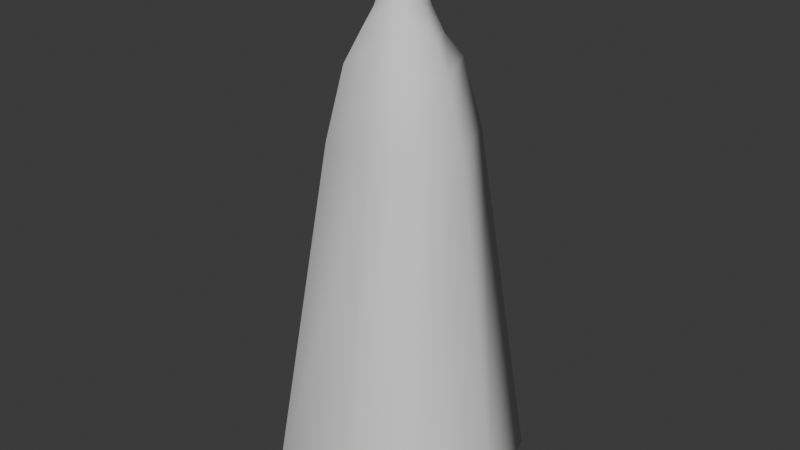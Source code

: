 # Source: smlSPIKESIMPLE1.blend  (saved by Blender 5.0.118; exported with 4.5.12 LTS)
import bpy
from mathutils import Matrix  # noqa: F401  (used for matrix-valued properties, if any)

bpy.ops.wm.read_factory_settings(use_empty=True)
scene = bpy.context.scene
scene.name = 'Scene'

# ---- collections
col_collection = bpy.data.collections.new('Collection'); scene.collection.children.link(col_collection)

# ---- world
world_world = bpy.data.worlds.new('World'); scene.world = world_world
world_world.use_nodes = True; world_world.node_tree.nodes.clear()
_N = world_world.node_tree.nodes; _L = world_world.node_tree.links
n0 = _N.new('ShaderNodeOutputWorld'); n0.name = 'World Output'; n0.location = (300, 300)
n1 = _N.new('ShaderNodeBackground'); n1.name = 'Background'; n1.location = (10, 300)
n1.inputs[0].default_value = (0.05088, 0.05088, 0.05088, 1.0)
_L.new(n1.outputs[0], n0.inputs[0])
n0.is_active_output = True
world_world.color = (0.05088, 0.05088, 0.05088)
world_world.sun_shadow_jitter_overblur = 0.0

# ---- meshes
me_plane_002 = bpy.data.meshes.new('Plane.002')
me_plane_002.from_pydata([(0.1925, -0.2797, -0.9669), (0.06643, -0.1175, 0.1795), (0.02929, -0.08142, 0.2609), (0.01981, -0.05904, 0.3075), (0.01867, -0.005856, 0.3966), (0.02862, -0.005856, 0.3272), (0.2815, -0.001703, -0.9669), (0.1078, -0.003321, 0.1621), (0.07023, -0.00512, 0.2433), (-0.003771, 0.2763, -0.9669), (-0.01354, 0.1154, 0.1468), (-0.01761, 0.07454, 0.2599), (-0.02095, 0.04346, 0.3272), (-0.349, -0.001703, -0.9669), (-0.1583, -0.003151, 0.1647), (-0.1235, -0.004344, 0.2471), (-0.07977, -0.004949, 0.3272), (0.003466, -0.2797, -0.9669), (-0.008943, -0.1298, 0.1306), (-0.01532, -0.0914, 0.2418), (-0.0207, -0.005856, 0.4812), (-0.0207, -0.05517, 0.3272), (-0.2249, -0.2797, -0.9669), (-0.1033, -0.1169, 0.1829), (-0.07761, -0.07934, 0.2649), (-0.04265, -0.005646, 0.4389), (-0.06206, -0.059, 0.3101), (-0.1663, 0.2677, -0.9742), (-0.08059, 0.1089, 0.1733), (-0.06559, 0.07523, 0.2271), (-0.0565, 0.04968, 0.2938), (0.1792, 0.2763, -0.9669), (0.06099, 0.112, 0.1785), (0.03337, 0.07637, 0.2358), (0.01493, 0.05189, 0.3022), (0.1007, -0.1552, -0.0009768), (0.1499, -0.002242, -0.002442), (-0.007278, 0.1509, -0.003729), (-0.1974, -0.002234, -0.00222), (-0.00322, -0.1558, -0.00509), (-0.1289, -0.1552, -0.0006921), (-0.09672, 0.1461, -0.005405), (0.09337, 0.1508, -0.001058)], [], [(10, 11, 29, 28), (1, 2, 8, 7), (7, 8, 33, 32), (15, 16, 26, 24), (41, 28, 14, 38), (40, 22, 13, 38), (28, 29, 15, 14), (29, 30, 16, 15), (16, 25, 26), (16, 30, 25), (12, 34, 4, 20), (8, 5, 34, 33), (24, 23, 14, 15), (19, 21, 3, 2), (37, 10, 28, 41), (18, 19, 2, 1), (39, 18, 1, 35), (25, 20, 21, 26), (32, 33, 11, 10), (42, 32, 10, 37), (12, 20, 25, 30), (8, 2, 3, 5), (24, 26, 21, 19), (42, 31, 6, 36), (23, 24, 19, 18), (40, 23, 18, 39), (33, 34, 12, 11), (35, 1, 7, 36), (20, 4, 3, 21), (3, 4, 5), (5, 4, 34), (11, 12, 30, 29), (0, 35, 36, 6), (22, 40, 39, 17), (32, 42, 36, 7), (31, 42, 37, 9), (17, 39, 35, 0), (9, 37, 41, 27), (23, 40, 38, 14), (27, 41, 38, 13)])
me_plane_002.polygons.foreach_set('use_smooth', [True] * 40)
_k = {(0, 17): 1.0, (1, 18): 1.0, (2, 19): 1.0, (3, 21): 1.0, (4, 20): 1.0, (4, 5): 1.0, (9, 31): 1.0, (10, 32): 1.0, (11, 33): 1.0, (12, 34): 1.0, (13, 27): 1.0, (14, 28): 1.0, (15, 29): 1.0, (16, 30): 1.0, (17, 22): 1.0, (18, 23): 1.0, (19, 24): 1.0, (20, 25): 1.0, (21, 26): 1.0, (3, 4): 0.43, (13, 22): 1.0, (14, 23): 1.0, (15, 24): 1.0, (16, 25): 1.0, (16, 26): 1.0, (25, 26): 1.0, (9, 27): 1.0, (10, 28): 1.0, (11, 29): 1.0, (12, 30): 1.0, (6, 31): 1.0, (7, 32): 1.0, (8, 33): 1.0, (5, 34): 1.0, (4, 34): 1.0, (1, 2): 0.43, (7, 8): 1.0, (10, 11): 1.0, (14, 15): 0.76, (23, 24): 1.0, (28, 29): 1.0, (32, 33): 1.0, (0, 35): 0.43, (7, 36): 1.0, (10, 37): 1.0, (14, 38): 1.0, (18, 39): 1.0, (23, 40): 1.0, (28, 41): 1.0, (32, 42): 1.0, (0, 6): 1.0, (1, 7): 1.0, (2, 8): 1.0, (3, 5): 1.0, (2, 3): 0.43, (5, 8): 1.0, (11, 12): 1.0, (15, 16): 0.76, (24, 26): 1.0, (29, 30): 1.0, (33, 34): 1.0, (1, 35): 0.43, (6, 36): 1.0, (9, 37): 1.0, (13, 38): 1.0, (17, 39): 1.0, (22, 40): 1.0, (27, 41): 1.0, (31, 42): 1.0}
me_plane_002.attributes.new('crease_edge', 'FLOAT', 'EDGE').data.foreach_set('value', [_k.get((min(e.vertices), max(e.vertices)), 0.0) for e in me_plane_002.edges])
_uv = me_plane_002.uv_layers.new(name='UVMap')
_uv.uv.foreach_set('vector', [0.6698, 0.7358, 0.6735, 0.8253, 0.7084, 0.8253, 0.7043, 0.7358, 0.5194, 0.7358, 0.5181, 0.8253, 0.58, 0.8253, 0.5775, 0.7358, 0.5775, 0.7358, 0.58, 0.8253, 0.6402, 0.8253, 0.6359, 0.7358, 0.3751, 0.8253, 0.3745, 0.8754, 0.4373, 0.8754, 0.437, 0.8253, 0.3019, 0.6703, 0.3019, 0.7358, 0.372, 0.7358, 0.3723, 0.6765, 0.4354, 0.6765, 0.4354, 0.5196, 0.3723, 0.5196, 0.3723, 0.6765, 0.3019, 0.7358, 0.306, 0.8253, 0.3751, 0.8253, 0.372, 0.7358, 0.306, 0.8253, 0.3095, 0.8754, 0.3745, 0.8754, 0.3751, 0.8253, 0.3745, 0.8754, 0.3716, 0.95, 0.4373, 0.8754, 0.3745, 0.8754, 0.3095, 0.8754, 0.3716, 0.95, 0.6748, 0.8754, 0.6415, 0.8754, 0.5804, 0.9254, 0.6022, 0.9746, 0.58, 0.8253, 0.58, 0.8754, 0.6415, 0.8754, 0.6402, 0.8253, 0.437, 0.8253, 0.4351, 0.7358, 0.372, 0.7358, 0.3751, 0.8253, 0.4848, 0.8253, 0.4825, 0.8754, 0.5229, 0.8754, 0.5181, 0.8253, 0.6692, 0.6765, 0.6698, 0.7358, 0.7043, 0.7358, 0.7043, 0.6703, 0.4834, 0.7358, 0.4848, 0.8253, 0.5181, 0.8253, 0.5194, 0.7358, 0.4838, 0.6765, 0.4834, 0.7358, 0.5194, 0.7358, 0.5197, 0.6765, 0.3716, 0.95, 0.6022, 0.9746, 0.4825, 0.8754, 0.4373, 0.8754, 0.6359, 0.7358, 0.6402, 0.8253, 0.6735, 0.8253, 0.6698, 0.7358, 0.635, 0.6765, 0.6359, 0.7358, 0.6698, 0.7358, 0.6692, 0.6765, 0.6748, 0.8754, 0.6022, 0.9746, 0.774, 0.95, 0.712, 0.8754, 0.58, 0.8253, 0.5181, 0.8253, 0.5229, 0.8754, 0.58, 0.8754, 0.437, 0.8253, 0.4373, 0.8754, 0.4825, 0.8754, 0.4848, 0.8253, 0.635, 0.6765, 0.635, 0.5196, 0.5772, 0.5196, 0.5772, 0.6765, 0.4351, 0.7358, 0.437, 0.8253, 0.4848, 0.8253, 0.4834, 0.7358, 0.4354, 0.6765, 0.4351, 0.7358, 0.4834, 0.7358, 0.4838, 0.6765, 0.6402, 0.8253, 0.6415, 0.8754, 0.6748, 0.8754, 0.6735, 0.8253, 0.5197, 0.6765, 0.5194, 0.7358, 0.5775, 0.7358, 0.5772, 0.6765, 0.6022, 0.9746, 0.5804, 0.9254, 0.5229, 0.8754, 0.4825, 0.8754, 0.5229, 0.8754, 0.5804, 0.9254, 0.58, 0.8754, 0.58, 0.8754, 0.5804, 0.9254, 0.6415, 0.8754, 0.6735, 0.8253, 0.6748, 0.8754, 0.712, 0.8754, 0.7084, 0.8253, 0.5197, 0.5196, 0.5197, 0.6765, 0.5772, 0.6765, 0.5772, 0.5196, 0.4354, 0.5196, 0.4354, 0.6765, 0.4838, 0.6765, 0.4838, 0.5196, 0.6359, 0.7358, 0.635, 0.6765, 0.5772, 0.6765, 0.5775, 0.7358, 0.635, 0.5196, 0.635, 0.6765, 0.6692, 0.6765, 0.6691, 0.5196, 0.4838, 0.5196, 0.4838, 0.6765, 0.5197, 0.6765, 0.5197, 0.5196, 0.6691, 0.5196, 0.6692, 0.6765, 0.7043, 0.6703, 0.7043, 0.513, 0.4351, 0.7358, 0.4354, 0.6765, 0.3723, 0.6765, 0.372, 0.7358, 0.3019, 0.513, 0.3019, 0.6703, 0.3723, 0.6765, 0.3723, 0.5196])
me_plane_002.update()

# ---- objects
ob_smlspikesimplemesh1 = bpy.data.objects.new('smlSPIKESIMPLEMESH1', me_plane_002)

# ---- transforms, parenting, visibility, modifiers, constraints
ob_smlspikesimplemesh1.location = (0.0, 0.0, 0.0)

# ---- collection membership
col_collection.objects.link(ob_smlspikesimplemesh1)

# ---- scene / render settings (as saved in the file)
scene.frame_start = 1; scene.frame_end = 250; scene.frame_set(1)
scene.render.engine = 'BLENDER_EEVEE_NEXT'
scene.render.bake_bias = 0.0
scene.render.bake_samples = 0
bpy.context.view_layer.update()

# ---- added for rendering (the .blend has no active camera and no usable light): camera, sun
cam_auto = bpy.data.cameras.new('AutoCamera')
cam_auto.lens = 50.0
cam_auto.sensor_width = 36.0
cam_auto.clip_end = 1000.0
ob_auto_camera = bpy.data.objects.new('AutoCamera', cam_auto)
scene.collection.objects.link(ob_auto_camera)
ob_auto_camera.location = (1.52133, -1.86781, 0.997574)
ob_auto_camera.rotation_euler = (1.09748, -7.21219e-08, 0.694738)
scene.camera = ob_auto_camera
light_auto_sun = bpy.data.lights.new('AutoSun', 'SUN')
light_auto_sun.energy = 3.0
light_auto_sun.angle = 0.0523599
ob_auto_sun = bpy.data.objects.new('AutoSun', light_auto_sun)
scene.collection.objects.link(ob_auto_sun)
ob_auto_sun.rotation_euler = (0.872665, 0.174533, 0.523599)
bpy.context.view_layer.update()
